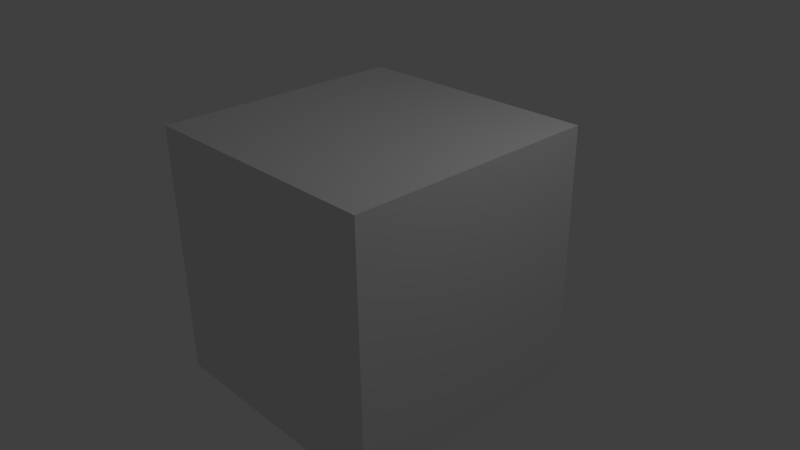 # Source: cube.blend  (saved by Blender 2.74.0; exported with 4.5.12 LTS)
import bpy
from mathutils import Matrix  # noqa: F401  (used for matrix-valued properties, if any)

bpy.ops.wm.read_factory_settings(use_empty=True)
scene = bpy.context.scene
scene.name = 'Scene'

# ---- collections
col_collection_1 = bpy.data.collections.new('Collection 1'); scene.collection.children.link(col_collection_1)

# ---- materials (node trees are filled in below, after node groups)
mat_material = bpy.data.materials.new('Material')
mat_material.alpha_threshold = 0.0
mat_material.use_transparent_shadow = False
mat_material.roughness = 0.5
mat_material.line_color = (0.0, 0.0, 0.0, 1.0)

# ---- material node trees

# ---- world
world_world = bpy.data.worlds.new('World'); scene.world = world_world
world_world.color = (0.05088, 0.05088, 0.05088)
world_world.use_sun_shadow = False
world_world.sun_shadow_jitter_overblur = 0.0
world_world.cycles.sampling_method = 'MANUAL'
world_world.cycles.sample_map_resolution = 256

# ---- cameras
cam_camera = bpy.data.cameras.new('Camera')
cam_camera.clip_end = 100.0
cam_camera.lens = 35.0
cam_camera.sensor_width = 32.0
cam_camera.sensor_height = 18.0
cam_camera.ortho_scale = 7.314
cam_camera.dof.focus_distance = 0.0
cam_camera.dof.aperture_fstop = 128.0

# ---- lights
light_lamp = bpy.data.lights.new('Lamp', 'POINT')
light_lamp.transmission_factor = 0.0
light_lamp.cutoff_distance = 30.0
light_lamp.energy = 100.0
light_lamp.shadow_buffer_clip_start = 1.001
light_lamp.shadow_soft_size = 0.1
light_lamp.shadow_maximum_resolution = 0.006
light_lamp.use_absolute_resolution = True
light_lamp.cycles.use_multiple_importance_sampling = False

# ---- meshes
me_cube = bpy.data.meshes.new('Cube')
me_cube.from_pydata([(1.75, 1.75, -1.75), (1.75, -1.75, -1.75), (-1.75, -1.75, -1.75), (-1.75, 1.75, -1.75), (1.75, 1.75, 1.75), (1.75, -1.75, 1.75), (-1.75, -1.75, 1.75), (-1.75, 1.75, 1.75)], [], [(0, 1, 2, 3), (4, 7, 6, 5), (0, 4, 5, 1), (1, 5, 6, 2), (2, 6, 7, 3), (4, 0, 3, 7)])
_uv = me_cube.uv_layers.new(name='UVMap')
_uv.uv.foreach_set('vector', [0.0, 0.0, 1.0, 0.0, 1.0, 1.0, 0.0, 1.0, 0.0, 0.0, 1.0, 0.0, 1.0, 1.0, 0.0, 1.0, 0.0, 0.0, 1.0, 0.0, 1.0, 1.0, 0.0, 1.0, 0.0, 0.0, 1.0, 0.0, 1.0, 1.0, 0.0, 1.0, 0.0, 0.0, 1.0, 0.0, 1.0, 1.0, 0.0, 1.0, 0.0, 0.0, 1.0, 0.0, 1.0, 1.0, 0.0, 1.0])
me_cube.materials.append(mat_material)
me_cube.use_remesh_preserve_volume = False
me_cube.use_remesh_preserve_attributes = False
me_cube.use_mirror_vertex_groups = False
me_cube.update()

# ---- objects
ob_cube = bpy.data.objects.new('Cube', me_cube)
ob_lamp = bpy.data.objects.new('Lamp', light_lamp)
ob_camera = bpy.data.objects.new('Camera', cam_camera)

# ---- transforms, parenting, visibility, modifiers, constraints
ob_cube.location = (0.0, 0.0, 0.0)
ob_cube.lock_rotations_4d = False
ob_cube.empty_display_type = 'ARROWS'
ob_cube.lineart.crease_threshold = 0.0
ob_lamp.location = (4.076, 1.005, 5.904)
ob_lamp.rotation_euler = (0.6503, 0.05522, 1.866)
ob_lamp.lock_rotations_4d = False
ob_lamp.empty_display_type = 'ARROWS'
ob_lamp.color = (0.0, 0.0, 0.0, 0.0)
ob_lamp.lineart.crease_threshold = 0.0
ob_camera.location = (7.481, -6.508, 5.344)
ob_camera.rotation_euler = (1.109, 0.01082, 0.8149)
ob_camera.lock_rotations_4d = False
ob_camera.empty_display_type = 'ARROWS'
ob_camera.color = (0.0, 0.0, 0.0, 0.0)
ob_camera.display_type = 'WIRE'
ob_camera.lineart.crease_threshold = 0.0

# ---- collection membership
col_collection_1.objects.link(ob_cube)
col_collection_1.objects.link(ob_lamp)
col_collection_1.objects.link(ob_camera)

# ---- scene / render settings (as saved in the file)
scene.camera = ob_camera
scene.frame_start = 1; scene.frame_end = 250; scene.frame_set(1)
scene.render.engine = 'BLENDER_EEVEE_NEXT'
scene.render.resolution_percentage = 50
scene.render.dither_intensity = 0.0
scene.cycles.use_denoising = False
scene.cycles.samples = 10
scene.cycles.sampling_pattern = 'TABULATED_SOBOL'
scene.cycles.light_sampling_threshold = 0.0
scene.cycles.use_adaptive_sampling = False
scene.cycles.use_light_tree = False
scene.cycles.blur_glossy = 0.0
scene.cycles.pixel_filter_type = 'GAUSSIAN'
scene.cycles.sample_clamp_indirect = 0.0
scene.view_settings.view_transform = 'Standard'
bpy.context.view_layer.update()
